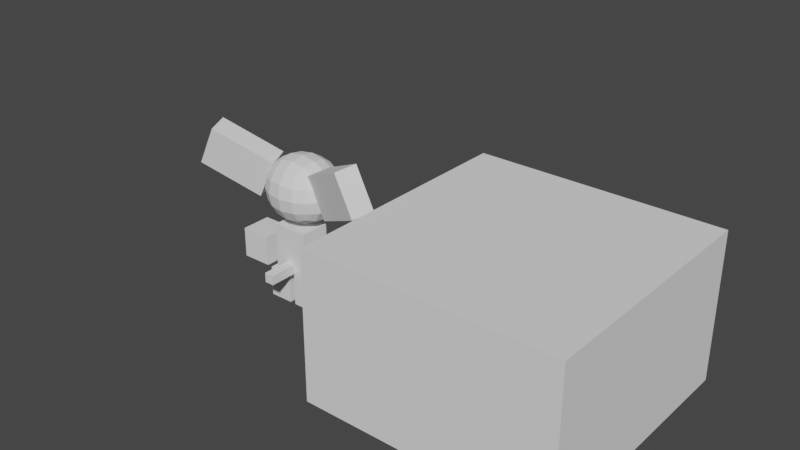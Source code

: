 # Source: player.blend  (saved by Blender 4.2.66; exported with 4.5.12 LTS)
import bpy
from mathutils import Matrix  # noqa: F401  (used for matrix-valued properties, if any)

bpy.ops.wm.read_factory_settings(use_empty=True)
scene = bpy.context.scene
scene.name = 'Scene'

# ---- collections
col_collection = bpy.data.collections.new('Collection'); scene.collection.children.link(col_collection)
col_collection_2 = bpy.data.collections.new('Collection 2'); scene.collection.children.link(col_collection_2)

# ---- world
world_world = bpy.data.worlds.new('World'); scene.world = world_world
world_world.use_nodes = True; world_world.node_tree.nodes.clear()
_N = world_world.node_tree.nodes; _L = world_world.node_tree.links
n0 = _N.new('ShaderNodeOutputWorld'); n0.name = 'World Output'; n0.location = (300, 300)
n1 = _N.new('ShaderNodeBackground'); n1.name = 'Background'; n1.location = (10, 300)
n1.inputs[0].default_value = (0.05088, 0.05088, 0.05088, 1.0)
_L.new(n1.outputs[0], n0.inputs[0])
n0.is_active_output = True
world_world.color = (0.05088, 0.05088, 0.05088)
world_world.use_sun_shadow = False
world_world.sun_shadow_jitter_overblur = 0.0

# ---- meshes
me_cube = bpy.data.meshes.new('Cube')
me_cube.from_pydata([(-0.3629, -0.325, -0.325), (-0.3629, -0.325, 0.325), (-0.3629, 0.325, -0.325), (-0.3629, 0.325, 0.325), (0.3629, -0.325, -0.325), (0.3629, -0.325, 0.325), (0.3629, 0.325, -0.325), (0.3629, 0.325, 0.325)], [], [(0, 1, 3, 2), (2, 3, 7, 6), (6, 7, 5, 4), (4, 5, 1, 0), (2, 6, 4, 0), (7, 3, 1, 5)])
_uv = me_cube.uv_layers.new(name='UVMap')
_uv.uv.foreach_set('vector', [0.375, 0.0, 0.625, 0.0, 0.625, 0.25, 0.375, 0.25, 0.375, 0.25, 0.625, 0.25, 0.625, 0.5, 0.375, 0.5, 0.375, 0.5, 0.625, 0.5, 0.625, 0.75, 0.375, 0.75, 0.375, 0.75, 0.625, 0.75, 0.625, 1.0, 0.375, 1.0, 0.125, 0.5, 0.375, 0.5, 0.375, 0.75, 0.125, 0.75, 0.625, 0.5, 0.875, 0.5, 0.875, 0.75, 0.625, 0.75])
me_cube.update()
me_cube_001 = bpy.data.meshes.new('Cube.001')
me_cube_001.from_pydata([(-0.08109, -0.08109, -0.08109), (-0.08109, -0.08109, 0.08109), (-0.08109, 0.1685, -0.08109), (-0.08109, 0.08109, 0.08109), (0.08109, -0.08109, -0.08109), (0.08109, -0.08109, 0.08109), (0.08109, 0.1685, -0.08109), (0.08109, 0.08109, 0.08109)], [], [(0, 1, 3, 2), (2, 3, 7, 6), (6, 7, 5, 4), (4, 5, 1, 0), (2, 6, 4, 0), (7, 3, 1, 5)])
_uv = me_cube_001.uv_layers.new(name='UVMap')
_uv.uv.foreach_set('vector', [0.375, 0.0, 0.625, 0.0, 0.625, 0.25, 0.375, 0.25, 0.375, 0.25, 0.625, 0.25, 0.625, 0.5, 0.375, 0.5, 0.375, 0.5, 0.625, 0.5, 0.625, 0.75, 0.375, 0.75, 0.375, 0.75, 0.625, 0.75, 0.625, 1.0, 0.375, 1.0, 0.125, 0.5, 0.375, 0.5, 0.375, 0.75, 0.125, 0.75, 0.625, 0.5, 0.875, 0.5, 0.875, 0.75, 0.625, 0.75])
me_cube_001.update()
me_cube_002 = bpy.data.meshes.new('Cube.002')
me_cube_002.from_pydata([(-0.15, -0.125, -0.2006), (-0.15, -0.125, 0.2006), (-0.15, 0.125, -0.2006), (-0.15, 0.125, 0.2006), (0.15, -0.125, -0.2006), (0.15, -0.125, 0.2006), (0.15, 0.125, -0.2006), (0.15, 0.125, 0.2006)], [], [(0, 1, 3, 2), (2, 3, 7, 6), (6, 7, 5, 4), (4, 5, 1, 0), (2, 6, 4, 0), (7, 3, 1, 5)])
_uv = me_cube_002.uv_layers.new(name='UVMap')
_uv.uv.foreach_set('vector', [0.375, 0.0, 0.625, 0.0, 0.625, 0.25, 0.375, 0.25, 0.375, 0.25, 0.625, 0.25, 0.625, 0.5, 0.375, 0.5, 0.375, 0.5, 0.625, 0.5, 0.625, 0.75, 0.375, 0.75, 0.375, 0.75, 0.625, 0.75, 0.625, 1.0, 0.375, 1.0, 0.125, 0.5, 0.375, 0.5, 0.375, 0.75, 0.125, 0.75, 0.625, 0.5, 0.875, 0.5, 0.875, 0.75, 0.625, 0.75])
me_cube_002.update()
me_cube_003 = bpy.data.meshes.new('Cube.003')
me_cube_003.from_pydata([(-0.4, -0.125, -0.3671), (-0.4, -0.125, -0.1171), (-0.4, 0.125, -0.3671), (-0.4, 0.125, -0.1171), (-0.15, -0.125, -0.3671), (-0.15, -0.125, -0.1171), (-0.15, 0.125, -0.3671), (-0.15, 0.125, -0.1171)], [], [(0, 1, 3, 2), (2, 3, 7, 6), (6, 7, 5, 4), (4, 5, 1, 0), (2, 6, 4, 0), (7, 3, 1, 5)])
_uv = me_cube_003.uv_layers.new(name='UVMap')
_uv.uv.foreach_set('vector', [0.375, 0.0, 0.625, 0.0, 0.625, 0.25, 0.375, 0.25, 0.375, 0.25, 0.625, 0.25, 0.625, 0.5, 0.375, 0.5, 0.375, 0.5, 0.625, 0.5, 0.625, 0.75, 0.375, 0.75, 0.375, 0.75, 0.625, 0.75, 0.625, 1.0, 0.375, 1.0, 0.125, 0.5, 0.375, 0.5, 0.375, 0.75, 0.125, 0.75, 0.625, 0.5, 0.875, 0.5, 0.875, 0.75, 0.625, 0.75])
me_cube_003.update()
me_cube_004 = bpy.data.meshes.new('Cube.004')
me_cube_004.from_pydata([(-0.1, -0.125, -0.125), (-0.1, -0.125, 0.125), (-0.1, 0.125, -0.125), (-0.1, 0.125, 0.125), (0.1, -0.125, -0.125), (0.1, -0.125, 0.125), (0.1, 0.125, -0.125), (0.1, 0.125, 0.125)], [], [(0, 1, 3, 2), (2, 3, 7, 6), (6, 7, 5, 4), (4, 5, 1, 0), (2, 6, 4, 0), (7, 3, 1, 5)])
_uv = me_cube_004.uv_layers.new(name='UVMap')
_uv.uv.foreach_set('vector', [0.375, 0.0, 0.625, 0.0, 0.625, 0.25, 0.375, 0.25, 0.375, 0.25, 0.625, 0.25, 0.625, 0.5, 0.375, 0.5, 0.375, 0.5, 0.625, 0.5, 0.625, 0.75, 0.375, 0.75, 0.375, 0.75, 0.625, 0.75, 0.625, 1.0, 0.375, 1.0, 0.125, 0.5, 0.375, 0.5, 0.375, 0.75, 0.125, 0.75, 0.625, 0.5, 0.875, 0.5, 0.875, 0.75, 0.625, 0.75])
me_cube_004.update()
me_cube_005 = bpy.data.meshes.new('Cube.005')
me_cube_005.from_pydata([(-0.2704, -0.09014, -0.1803), (-0.2704, -0.09014, 0.1803), (-0.2704, 0.09014, -0.1803), (-0.2704, 0.09014, 0.1803), (0.2704, -0.09014, -0.1803), (0.2704, -0.09014, 0.1803), (0.2704, 0.09014, -0.1803), (0.2704, 0.09014, 0.1803)], [], [(0, 1, 3, 2), (2, 3, 7, 6), (6, 7, 5, 4), (4, 5, 1, 0), (2, 6, 4, 0), (7, 3, 1, 5)])
_uv = me_cube_005.uv_layers.new(name='UVMap')
_uv.uv.foreach_set('vector', [0.375, 0.0, 0.625, 0.0, 0.625, 0.25, 0.375, 0.25, 0.375, 0.25, 0.625, 0.25, 0.625, 0.5, 0.375, 0.5, 0.375, 0.5, 0.625, 0.5, 0.625, 0.75, 0.375, 0.75, 0.375, 0.75, 0.625, 0.75, 0.625, 1.0, 0.375, 1.0, 0.125, 0.5, 0.375, 0.5, 0.375, 0.75, 0.125, 0.75, 0.625, 0.5, 0.875, 0.5, 0.875, 0.75, 0.625, 0.75])
me_cube_005.update()
me_cube_007 = bpy.data.meshes.new('Cube.007')
me_cube_007.from_pydata([(-0.04, -0.125, -0.04), (-0.04, -0.125, 0.04), (-0.04, 0.125, -0.04), (-0.04, 0.125, 0.04), (0.04, -0.125, -0.04), (0.04, -0.125, 0.04), (0.04, 0.125, -0.04), (0.04, 0.125, 0.04)], [], [(0, 1, 3, 2), (2, 3, 7, 6), (6, 7, 5, 4), (4, 5, 1, 0), (2, 6, 4, 0), (7, 3, 1, 5)])
_uv = me_cube_007.uv_layers.new(name='UVMap')
_uv.uv.foreach_set('vector', [0.375, 0.0, 0.625, 0.0, 0.625, 0.25, 0.375, 0.25, 0.375, 0.25, 0.625, 0.25, 0.625, 0.5, 0.375, 0.5, 0.375, 0.5, 0.625, 0.5, 0.625, 0.75, 0.375, 0.75, 0.375, 0.75, 0.625, 0.75, 0.625, 1.0, 0.375, 1.0, 0.125, 0.5, 0.375, 0.5, 0.375, 0.75, 0.125, 0.75, 0.625, 0.5, 0.875, 0.5, 0.875, 0.75, 0.625, 0.75])
me_cube_007.update()
me_cube_006 = bpy.data.meshes.new('Cube.006')
me_cube_006.from_pydata([(-1.0, -1.0, -0.6), (-1.0, -1.0, 0.6), (-1.0, 1.0, -0.6), (-1.0, 1.0, 0.6), (1.0, -1.0, -0.6), (1.0, -1.0, 0.6), (1.0, 1.0, -0.6), (1.0, 1.0, 0.6)], [], [(0, 1, 3, 2), (2, 3, 7, 6), (6, 7, 5, 4), (4, 5, 1, 0), (2, 6, 4, 0), (7, 3, 1, 5)])
_uv = me_cube_006.uv_layers.new(name='UVMap')
_uv.uv.foreach_set('vector', [0.375, 0.0, 0.625, 0.0, 0.625, 0.25, 0.375, 0.25, 0.375, 0.25, 0.625, 0.25, 0.625, 0.5, 0.375, 0.5, 0.375, 0.5, 0.625, 0.5, 0.625, 0.75, 0.375, 0.75, 0.375, 0.75, 0.625, 0.75, 0.625, 1.0, 0.375, 1.0, 0.125, 0.5, 0.375, 0.5, 0.375, 0.75, 0.125, 0.75, 0.625, 0.5, 0.875, 0.5, 0.875, 0.75, 0.625, 0.75])
me_cube_006.update()

# ---- objects
ob_head = bpy.data.objects.new('Head', me_cube)
ob_cube = bpy.data.objects.new('Cube', me_cube_001)
ob_cube_001 = bpy.data.objects.new('Cube.001', me_cube_002)
ob_cube_002 = bpy.data.objects.new('Cube.002', me_cube_003)
ob_cube_003 = bpy.data.objects.new('Cube.003', me_cube_004)
ob_empty_001 = bpy.data.objects.new('Empty.001', None)
ob_cube_004 = bpy.data.objects.new('Cube.004', me_cube_005)
ob_cube_006 = bpy.data.objects.new('Cube.006', me_cube_007)
ob_cube_005_noimp = bpy.data.objects.new('Cube.005-noimp', me_cube_006)

# ---- transforms, parenting, visibility, modifiers, constraints
ob_head.location = (5.839e-17, 0.0489, 0.9525)
_m = ob_head.modifiers.new('Subdivision', 'SUBSURF')
ob_cube.location = (2.753e-16, 0.2306, 0.9542)
ob_cube_001.location = (0.0, 0.0, 0.4579)
ob_cube_002.location = (-0.1139, 8.318e-08, 0.6191)
_m = ob_cube_002.modifiers.new('Mirror', 'MIRROR')
_m.mirror_object = ob_empty_001
ob_cube_003.location = (0.125, 0.0, 0.125)
_m = ob_cube_003.modifiers.new('Mirror', 'MIRROR')
_m.mirror_object = ob_empty_001
ob_empty_001.location = (0.0, 0.0, 0.8875)
ob_empty_001.empty_display_type = 'SPHERE'
ob_empty_001.empty_display_size = 0.5
ob_cube_004.location = (0.5166, -0.09844, 1.114)
ob_cube_004.rotation_euler = (0.1726, -0.4294, -0.3965)
_m = ob_cube_004.modifiers.new('Mirror', 'MIRROR')
_m.mirror_object = ob_empty_001
ob_cube_006.location = (2.941e-17, -0.2414, 0.3254)
ob_cube_005_noimp.location = (2.0, 0.0, 0.6)

# ---- collection membership
col_collection.objects.link(ob_head)
col_collection.objects.link(ob_cube)
col_collection.objects.link(ob_cube_001)
col_collection.objects.link(ob_cube_002)
col_collection.objects.link(ob_cube_003)
col_collection.objects.link(ob_empty_001)
col_collection.objects.link(ob_cube_004)
col_collection.objects.link(ob_cube_006)
col_collection_2.objects.link(ob_cube_005_noimp)

# ---- scene / render settings (as saved in the file)
scene.frame_start = 1; scene.frame_end = 250; scene.frame_set(1)
scene.render.engine = 'BLENDER_EEVEE_NEXT'
scene.cycles.use_denoising = False
scene.view_settings.view_transform = 'Filmic'
bpy.context.view_layer.update()

# ---- added for rendering (the .blend has no active camera and no usable light): camera, sun
cam_auto = bpy.data.cameras.new('AutoCamera')
cam_auto.lens = 50.0
cam_auto.sensor_width = 36.0
cam_auto.clip_end = 1000.0
ob_auto_camera = bpy.data.objects.new('AutoCamera', cam_auto)
scene.collection.objects.link(ob_auto_camera)
ob_auto_camera.location = (5.51357, -5.41288, 4.58503)
ob_auto_camera.rotation_euler = (1.09748, -7.21219e-08, 0.694738)
scene.camera = ob_auto_camera
light_auto_sun = bpy.data.lights.new('AutoSun', 'SUN')
light_auto_sun.energy = 3.0
light_auto_sun.angle = 0.0523599
ob_auto_sun = bpy.data.objects.new('AutoSun', light_auto_sun)
scene.collection.objects.link(ob_auto_sun)
ob_auto_sun.rotation_euler = (0.872665, 0.174533, 0.523599)
bpy.context.view_layer.update()
